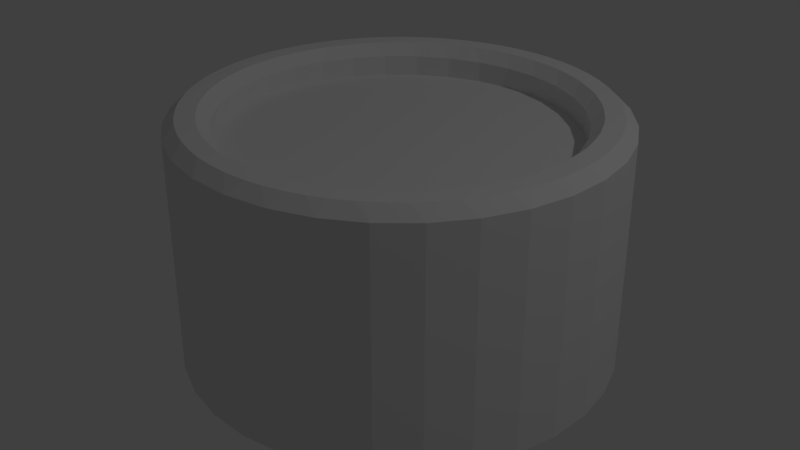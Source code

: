 # Source: SimpleStructure.blend  (saved by Blender 2.79.0; exported with 4.5.12 LTS)
import bpy
from mathutils import Matrix  # noqa: F401  (used for matrix-valued properties, if any)

bpy.ops.wm.read_factory_settings(use_empty=True)
scene = bpy.context.scene
scene.name = 'Scene'

# ---- collections
col_collection_1 = bpy.data.collections.new('Collection 1'); scene.collection.children.link(col_collection_1)

# ---- world
world_world = bpy.data.worlds.new('World'); scene.world = world_world
world_world.color = (0.05088, 0.05088, 0.05088)
world_world.use_sun_shadow = False
world_world.sun_shadow_jitter_overblur = 0.0
world_world.cycles.sampling_method = 'MANUAL'

# ---- lights
light_lamp = bpy.data.lights.new('Lamp', 'POINT')
light_lamp.transmission_factor = 0.0
light_lamp.cutoff_distance = 30.0
light_lamp.energy = 100.0
light_lamp.shadow_buffer_clip_start = 1.001
light_lamp.shadow_soft_size = 0.1
light_lamp.shadow_maximum_resolution = 0.006
light_lamp.use_absolute_resolution = True

# ---- meshes
me_cylinder_001 = bpy.data.meshes.new('Cylinder.001')
me_cylinder_001.from_pydata([(0.0, 1.0, 0.0), (-7.785e-08, 0.7981, 0.9941), (0.1951, 0.9808, 0.0), (0.1557, 0.7828, 0.9941), (0.3827, 0.9239, 0.0), (0.3054, 0.7373, 0.9941), (0.5556, 0.8315, 0.0), (0.4434, 0.6636, 0.9941), (0.7071, 0.7071, 0.0), (0.5643, 0.5643, 0.9941), (0.8315, 0.5556, 0.0), (0.6636, 0.4434, 0.9941), (0.9239, 0.3827, 0.0), (0.7373, 0.3054, 0.9941), (0.9808, 0.1951, 0.0), (0.7828, 0.1557, 0.9941), (1.0, -2.43e-07, 0.0), (0.7981, -2.742e-07, 0.9941), (0.9808, -0.1951, 0.0), (0.7828, -0.1557, 0.9941), (0.9239, -0.3827, 0.0), (0.7373, -0.3054, 0.9941), (0.8315, -0.5556, 0.0), (0.6636, -0.4434, 0.9941), (0.7071, -0.7071, 0.0), (0.5643, -0.5643, 0.9941), (0.5556, -0.8315, 0.0), (0.4434, -0.6636, 0.9941), (0.3827, -0.9239, 0.0), (0.3054, -0.7374, 0.9941), (0.1951, -0.9808, 0.0), (0.1557, -0.7828, 0.9941), (-3.258e-07, -1.0, 0.0), (-2.646e-07, -0.7981, 0.9941), (-0.1951, -0.9808, 0.0), (-0.1557, -0.7828, 0.9941), (-0.3827, -0.9239, 0.0), (-0.3054, -0.7373, 0.9941), (-0.5556, -0.8315, 0.0), (-0.4434, -0.6636, 0.9941), (-0.7071, -0.7071, 0.0), (-0.5643, -0.5643, 0.9941), (-0.8315, -0.5556, 0.0), (-0.6636, -0.4434, 0.9941), (-0.9239, -0.3827, 0.0), (-0.7374, -0.3054, 0.9941), (-0.9808, -0.1951, 0.0), (-0.7828, -0.1557, 0.9941), (-1.0, 6.471e-07, 0.0), (-0.7981, 4.631e-07, 0.9941), (-0.9808, 0.1951, 0.0), (-0.7828, 0.1557, 0.9941), (-0.9239, 0.3827, 0.0), (-0.7373, 0.3054, 0.9941), (-0.8315, 0.5556, 0.0), (-0.6636, 0.4434, 0.9941), (-0.7071, 0.7071, 0.0), (-0.5643, 0.5643, 0.9941), (-0.5556, 0.8315, 0.0), (-0.4434, 0.6636, 0.9941), (-0.3827, 0.9239, 0.0), (-0.3054, 0.7373, 0.9941), (-0.1951, 0.9808, 0.0), (-0.1557, 0.7828, 0.9941), (0.1312, 0.9334, 1.14), (0.236, 0.9125, 1.14), (0.1951, 0.9808, 1.087), (0.05346, 0.941, 1.14), (0.0, 1.0, 1.087), (-0.05346, 0.941, 1.14), (0.3107, 0.8898, 1.14), (0.4095, 0.8489, 1.14), (0.3827, 0.9239, 1.087), (0.4784, 0.8121, 1.14), (0.5673, 0.7527, 1.14), (0.5556, 0.8315, 1.087), (0.6276, 0.7032, 1.14), (0.7032, 0.6276, 1.14), (0.7071, 0.7071, 1.087), (0.7527, 0.5673, 1.14), (0.8121, 0.4784, 1.14), (0.8315, 0.5556, 1.087), (0.8489, 0.4095, 1.14), (0.8898, 0.3107, 1.14), (0.9239, 0.3827, 1.087), (0.9125, 0.236, 1.14), (0.9334, 0.1312, 1.14), (0.9808, 0.1951, 1.087), (0.941, 0.05346, 1.14), (0.941, -0.05346, 1.14), (1.0, -2.43e-07, 1.087), (0.9334, -0.1312, 1.14), (0.9125, -0.236, 1.14), (0.9808, -0.1951, 1.087), (0.8898, -0.3107, 1.14), (0.8489, -0.4095, 1.14), (0.9239, -0.3827, 1.087), (0.8121, -0.4784, 1.14), (0.7527, -0.5673, 1.14), (0.8315, -0.5556, 1.087), (0.7032, -0.6276, 1.14), (0.6276, -0.7032, 1.14), (0.7071, -0.7071, 1.087), (0.5673, -0.7527, 1.14), (0.4784, -0.8121, 1.14), (0.5556, -0.8315, 1.087), (0.4095, -0.8489, 1.14), (0.3107, -0.8898, 1.14), (0.3827, -0.9239, 1.087), (0.236, -0.9125, 1.14), (0.1312, -0.9334, 1.14), (0.1951, -0.9808, 1.087), (0.05346, -0.941, 1.14), (-0.05346, -0.941, 1.14), (-3.258e-07, -1.0, 1.087), (-0.1312, -0.9334, 1.14), (-0.236, -0.9125, 1.14), (-0.1951, -0.9808, 1.087), (-0.3107, -0.8898, 1.14), (-0.4095, -0.8489, 1.14), (-0.3827, -0.9239, 1.087), (-0.4784, -0.8121, 1.14), (-0.5673, -0.7527, 1.14), (-0.5556, -0.8315, 1.087), (-0.6276, -0.7032, 1.14), (-0.7032, -0.6276, 1.14), (-0.7071, -0.7071, 1.087), (-0.7527, -0.5673, 1.14), (-0.8121, -0.4784, 1.14), (-0.8315, -0.5556, 1.087), (-0.8489, -0.4095, 1.14), (-0.8898, -0.3107, 1.14), (-0.9239, -0.3827, 1.087), (-0.9125, -0.236, 1.14), (-0.9334, -0.1312, 1.14), (-0.9808, -0.1951, 1.087), (-0.941, -0.05346, 1.14), (-0.941, 0.05346, 1.14), (-1.0, 6.471e-07, 1.087), (-0.9334, 0.1312, 1.14), (-0.9125, 0.236, 1.14), (-0.9808, 0.1951, 1.087), (-0.8898, 0.3107, 1.14), (-0.8489, 0.4095, 1.14), (-0.9239, 0.3827, 1.087), (-0.8121, 0.4784, 1.14), (-0.7527, 0.5673, 1.14), (-0.8315, 0.5556, 1.087), (-0.7032, 0.6276, 1.14), (-0.6276, 0.7032, 1.14), (-0.7071, 0.7071, 1.087), (-0.5672, 0.7527, 1.14), (-0.4783, 0.8121, 1.14), (-0.5556, 0.8315, 1.087), (-0.4095, 0.8489, 1.14), (-0.3107, 0.8898, 1.14), (-0.3827, 0.9239, 1.087), (-0.236, 0.9125, 1.14), (-0.1311, 0.9334, 1.14), (-0.1951, 0.9808, 1.087), (0.1565, 0.787, 1.087), (0.2189, 0.8265, 1.14), (0.114, 0.8474, 1.14), (0.05346, 0.8533, 1.14), (-0.05346, 0.8533, 1.14), (-7.572e-08, 0.8024, 1.087), (0.3071, 0.7413, 1.087), (0.376, 0.7679, 1.14), (0.2772, 0.8088, 1.14), (0.4458, 0.6672, 1.087), (0.5185, 0.6798, 1.14), (0.4296, 0.7392, 1.14), (0.5674, 0.5674, 1.087), (0.6412, 0.5656, 1.14), (0.5656, 0.6412, 1.14), (0.6672, 0.4458, 1.087), (0.7392, 0.4296, 1.14), (0.6798, 0.5185, 1.14), (0.7413, 0.3071, 1.087), (0.8088, 0.2772, 1.14), (0.7679, 0.376, 1.14), (0.787, 0.1565, 1.087), (0.8474, 0.114, 1.14), (0.8265, 0.2189, 1.14), (0.8024, -2.734e-07, 1.087), (0.8533, -0.05346, 1.14), (0.8533, 0.05346, 1.14), (0.787, -0.1565, 1.087), (0.8265, -0.2189, 1.14), (0.8474, -0.114, 1.14), (0.7413, -0.3071, 1.087), (0.7679, -0.376, 1.14), (0.8088, -0.2772, 1.14), (0.6672, -0.4458, 1.087), (0.6798, -0.5185, 1.14), (0.7392, -0.4296, 1.14), (0.5674, -0.5674, 1.087), (0.5656, -0.6412, 1.14), (0.6412, -0.5656, 1.14), (0.4458, -0.6672, 1.087), (0.4296, -0.7392, 1.14), (0.5185, -0.6798, 1.14), (0.3071, -0.7413, 1.087), (0.2772, -0.8088, 1.14), (0.376, -0.7679, 1.14), (0.1565, -0.787, 1.087), (0.114, -0.8474, 1.14), (0.2189, -0.8265, 1.14), (-2.654e-07, -0.8024, 1.087), (-0.05346, -0.8533, 1.14), (0.05346, -0.8533, 1.14), (-0.1565, -0.787, 1.087), (-0.2189, -0.8265, 1.14), (-0.114, -0.8474, 1.14), (-0.3071, -0.7413, 1.087), (-0.376, -0.7679, 1.14), (-0.2772, -0.8088, 1.14), (-0.4458, -0.6672, 1.087), (-0.5185, -0.6798, 1.14), (-0.4296, -0.7392, 1.14), (-0.5674, -0.5674, 1.087), (-0.6412, -0.5656, 1.14), (-0.5656, -0.6412, 1.14), (-0.6672, -0.4458, 1.087), (-0.7392, -0.4296, 1.14), (-0.6798, -0.5185, 1.14), (-0.7413, -0.3071, 1.087), (-0.8088, -0.2772, 1.14), (-0.7679, -0.376, 1.14), (-0.787, -0.1565, 1.087), (-0.8474, -0.114, 1.14), (-0.8265, -0.2189, 1.14), (-0.8024, 4.672e-07, 1.087), (-0.8533, 0.05346, 1.14), (-0.8533, -0.05346, 1.14), (-0.787, 0.1565, 1.087), (-0.8265, 0.2189, 1.14), (-0.8474, 0.114, 1.14), (-0.7413, 0.3071, 1.087), (-0.7679, 0.376, 1.14), (-0.8088, 0.2772, 1.14), (-0.6672, 0.4458, 1.087), (-0.6798, 0.5185, 1.14), (-0.7392, 0.4296, 1.14), (-0.5674, 0.5674, 1.087), (-0.5656, 0.6412, 1.14), (-0.6412, 0.5656, 1.14), (-0.4458, 0.6672, 1.087), (-0.4296, 0.7392, 1.14), (-0.5185, 0.6798, 1.14), (-0.3071, 0.7413, 1.087), (-0.2772, 0.8088, 1.14), (-0.376, 0.7679, 1.14), (-0.1565, 0.787, 1.087), (-0.114, 0.8474, 1.14), (-0.2189, 0.8265, 1.14)], [], [(2, 66, 72, 4), (161, 168, 70, 65), (167, 171, 73, 71), (170, 174, 76, 74), (173, 177, 79, 77), (176, 180, 82, 80), (179, 183, 85, 83), (182, 186, 88, 86), (185, 189, 91, 89), (188, 192, 94, 92), (191, 195, 97, 95), (194, 198, 100, 98), (197, 201, 103, 101), (200, 204, 106, 104), (203, 207, 109, 107), (206, 210, 112, 110), (209, 213, 115, 113), (212, 216, 118, 116), (215, 219, 121, 119), (218, 222, 124, 122), (221, 225, 127, 125), (224, 228, 130, 128), (227, 231, 133, 131), (230, 234, 136, 134), (233, 237, 139, 137), (236, 240, 142, 140), (239, 243, 145, 143), (242, 246, 148, 146), (245, 249, 151, 149), (248, 252, 154, 152), (3, 1, 63, 61, 59, 57, 55, 53, 51, 49, 47, 45, 43, 41, 39, 37, 35, 33, 31, 29, 27, 25, 23, 21, 19, 17, 15, 13, 11, 9, 7, 5), (251, 255, 157, 155), (254, 164, 69, 158), (0, 2, 4, 6, 8, 10, 12, 14, 16, 18, 20, 22, 24, 26, 28, 30, 32, 34, 36, 38, 40, 42, 44, 46, 48, 50, 52, 54, 56, 58, 60, 62), (0, 68, 66, 2), (62, 159, 68, 0), (6, 75, 78, 8), (8, 78, 81, 10), (10, 81, 84, 12), (12, 84, 87, 14), (14, 87, 90, 16), (16, 90, 93, 18), (18, 93, 96, 20), (20, 96, 99, 22), (22, 99, 102, 24), (24, 102, 105, 26), (26, 105, 108, 28), (28, 108, 111, 30), (30, 111, 114, 32), (32, 114, 117, 34), (34, 117, 120, 36), (36, 120, 123, 38), (38, 123, 126, 40), (40, 126, 129, 42), (42, 129, 132, 44), (44, 132, 135, 46), (46, 135, 138, 48), (48, 138, 141, 50), (50, 141, 144, 52), (52, 144, 147, 54), (54, 147, 150, 56), (56, 150, 153, 58), (58, 153, 156, 60), (60, 156, 159, 62), (1, 3, 160, 165), (4, 72, 75, 6), (3, 5, 166, 160), (63, 1, 165, 253), (7, 9, 172, 169), (9, 11, 175, 172), (11, 13, 178, 175), (13, 15, 181, 178), (15, 17, 184, 181), (17, 19, 187, 184), (19, 21, 190, 187), (21, 23, 193, 190), (23, 25, 196, 193), (25, 27, 199, 196), (27, 29, 202, 199), (29, 31, 205, 202), (31, 33, 208, 205), (33, 35, 211, 208), (35, 37, 214, 211), (37, 39, 217, 214), (39, 41, 220, 217), (41, 43, 223, 220), (43, 45, 226, 223), (45, 47, 229, 226), (47, 49, 232, 229), (49, 51, 235, 232), (51, 53, 238, 235), (53, 55, 241, 238), (55, 57, 244, 241), (57, 59, 247, 244), (59, 61, 250, 247), (61, 63, 253, 250), (5, 7, 169, 166), (64, 65, 66), (67, 68, 69), (70, 71, 72), (73, 74, 75), (76, 77, 78), (79, 80, 81), (82, 83, 84), (85, 86, 87), (88, 89, 90), (91, 92, 93), (94, 95, 96), (97, 98, 99), (100, 101, 102), (103, 104, 105), (106, 107, 108), (109, 110, 111), (112, 113, 114), (115, 116, 117), (118, 119, 120), (121, 122, 123), (124, 125, 126), (127, 128, 129), (130, 131, 132), (133, 134, 135), (136, 137, 138), (139, 140, 141), (142, 143, 144), (145, 146, 147), (148, 149, 150), (151, 152, 153), (154, 155, 156), (157, 158, 159), (160, 161, 162), (163, 164, 165), (166, 167, 168), (169, 170, 171), (172, 173, 174), (175, 176, 177), (178, 179, 180), (181, 182, 183), (184, 185, 186), (187, 188, 189), (190, 191, 192), (193, 194, 195), (196, 197, 198), (199, 200, 201), (202, 203, 204), (205, 206, 207), (208, 209, 210), (211, 212, 213), (214, 215, 216), (217, 218, 219), (220, 221, 222), (223, 224, 225), (226, 227, 228), (229, 230, 231), (232, 233, 234), (235, 236, 237), (238, 239, 240), (241, 242, 243), (244, 245, 246), (247, 248, 249), (250, 251, 252), (253, 254, 255), (66, 68, 67, 64), (72, 66, 65, 70), (75, 72, 71, 73), (78, 75, 74, 76), (81, 78, 77, 79), (84, 81, 80, 82), (87, 84, 83, 85), (90, 87, 86, 88), (93, 90, 89, 91), (96, 93, 92, 94), (99, 96, 95, 97), (102, 99, 98, 100), (105, 102, 101, 103), (108, 105, 104, 106), (111, 108, 107, 109), (114, 111, 110, 112), (117, 114, 113, 115), (120, 117, 116, 118), (123, 120, 119, 121), (126, 123, 122, 124), (129, 126, 125, 127), (132, 129, 128, 130), (135, 132, 131, 133), (138, 135, 134, 136), (141, 138, 137, 139), (144, 141, 140, 142), (147, 144, 143, 145), (150, 147, 146, 148), (153, 150, 149, 151), (156, 153, 152, 154), (159, 156, 155, 157), (68, 159, 158, 69), (162, 163, 165, 160), (168, 161, 160, 166), (171, 167, 166, 169), (174, 170, 169, 172), (177, 173, 172, 175), (180, 176, 175, 178), (183, 179, 178, 181), (186, 182, 181, 184), (189, 185, 184, 187), (192, 188, 187, 190), (195, 191, 190, 193), (198, 194, 193, 196), (201, 197, 196, 199), (204, 200, 199, 202), (207, 203, 202, 205), (210, 206, 205, 208), (213, 209, 208, 211), (216, 212, 211, 214), (219, 215, 214, 217), (222, 218, 217, 220), (225, 221, 220, 223), (228, 224, 223, 226), (231, 227, 226, 229), (234, 230, 229, 232), (237, 233, 232, 235), (240, 236, 235, 238), (243, 239, 238, 241), (246, 242, 241, 244), (249, 245, 244, 247), (252, 248, 247, 250), (255, 251, 250, 253), (164, 254, 253, 165), (69, 164, 163, 67), (161, 65, 64, 162), (167, 71, 70, 168), (170, 74, 73, 171), (173, 77, 76, 174), (176, 80, 79, 177), (179, 83, 82, 180), (182, 86, 85, 183), (185, 89, 88, 186), (188, 92, 91, 189), (191, 95, 94, 192), (194, 98, 97, 195), (197, 101, 100, 198), (200, 104, 103, 201), (203, 107, 106, 204), (206, 110, 109, 207), (209, 113, 112, 210), (212, 116, 115, 213), (215, 119, 118, 216), (218, 122, 121, 219), (221, 125, 124, 222), (224, 128, 127, 225), (227, 131, 130, 228), (230, 134, 133, 231), (233, 137, 136, 234), (236, 140, 139, 237), (239, 143, 142, 240), (242, 146, 145, 243), (245, 149, 148, 246), (248, 152, 151, 249), (251, 155, 154, 252), (254, 158, 157, 255), (163, 162, 64, 67)])
_uv = me_cylinder_001.uv_layers.new(name='UVMap')
_uv.uv.foreach_set('vector', [0.5778, 0.4292, 0.7627, 0.2789, 0.8001, 0.3345, 0.5895, 0.4457, 0.8298, 0.258, 0.8458, 0.2824, 0.8143, 0.3038, 0.7972, 0.2789, 0.87, 0.3271, 0.8809, 0.3541, 0.8459, 0.369, 0.8339, 0.3412, 0.8958, 0.4027, 0.9013, 0.4314, 0.864, 0.439, 0.8577, 0.4095, 0.9064, 0.4819, 0.9061, 0.5111, 0.8681, 0.5113, 0.8677, 0.4811, 0.9012, 0.5616, 0.8951, 0.5902, 0.8578, 0.5829, 0.8634, 0.5532, 0.8804, 0.6388, 0.8689, 0.6655, 0.8338, 0.6511, 0.845, 0.6231, 0.8449, 0.7103, 0.8284, 0.7343, 0.7968, 0.7132, 0.8133, 0.688, 0.7962, 0.7735, 0.7753, 0.7938, 0.7484, 0.7669, 0.7695, 0.7454, 0.736, 0.8259, 0.7116, 0.8418, 0.6904, 0.8102, 0.7153, 0.7932, 0.6668, 0.8656, 0.6397, 0.8764, 0.6251, 0.8414, 0.6528, 0.8296, 0.5912, 0.8912, 0.5625, 0.8965, 0.555, 0.8593, 0.5845, 0.8531, 0.512, 0.9015, 0.4829, 0.9012, 0.4827, 0.8632, 0.5129, 0.8629, 0.4324, 0.8963, 0.4039, 0.8904, 0.4111, 0.8531, 0.4408, 0.8586, 0.3553, 0.8758, 0.3285, 0.8644, 0.3428, 0.8292, 0.3708, 0.8404, 0.2837, 0.8406, 0.2596, 0.8242, 0.2805, 0.7925, 0.3058, 0.8089, 0.2203, 0.7922, 0.1999, 0.7714, 0.2265, 0.7444, 0.2481, 0.7654, 0.1675, 0.7324, 0.1516, 0.708, 0.183, 0.6867, 0.2001, 0.7115, 0.1275, 0.6634, 0.1167, 0.6364, 0.1516, 0.6217, 0.1635, 0.6493, 0.1018, 0.588, 0.09643, 0.5594, 0.1336, 0.5518, 0.1398, 0.5812, 0.09134, 0.509, 0.09165, 0.4799, 0.1296, 0.4797, 0.1299, 0.5098, 0.09652, 0.4295, 0.1025, 0.4011, 0.1397, 0.4083, 0.1342, 0.4379, 0.1171, 0.3526, 0.1285, 0.3258, 0.1636, 0.3402, 0.1525, 0.3681, 0.1524, 0.2811, 0.1688, 0.2571, 0.2004, 0.2781, 0.184, 0.3033, 0.2009, 0.2179, 0.2217, 0.1976, 0.2486, 0.2243, 0.2276, 0.2458, 0.2608, 0.1654, 0.2852, 0.1495, 0.3064, 0.1809, 0.2816, 0.198, 0.3298, 0.1255, 0.3568, 0.1146, 0.3716, 0.1496, 0.3439, 0.1615, 0.4054, 0.09972, 0.434, 0.09432, 0.4416, 0.1315, 0.4121, 0.1378, 0.4845, 0.08916, 0.5136, 0.08942, 0.5139, 0.1274, 0.4837, 0.1279, 0.5642, 0.09418, 0.5928, 0.1001, 0.5856, 0.1375, 0.5559, 0.132, 0.3541, 0.9721, 0.2644, 0.935, 0.1838, 0.8811, 0.1152, 0.8125, 0.06131, 0.7319, 0.02419, 0.6422, 0.005268, 0.5471, 0.005268, 0.4501, 0.02419, 0.355, 0.06131, 0.2653, 0.1152, 0.1847, 0.1838, 0.1161, 0.2644, 0.06222, 0.3541, 0.0251, 0.4492, 0.006174, 0.5462, 0.006174, 0.6413, 0.0251, 0.7309, 0.06222, 0.8116, 0.1161, 0.8802, 0.1847, 0.9341, 0.2654, 0.9712, 0.355, 0.9901, 0.4501, 0.9901, 0.5471, 0.9712, 0.6422, 0.9341, 0.7319, 0.8802, 0.8125, 0.8116, 0.8811, 0.7309, 0.935, 0.6413, 0.9721, 0.5462, 0.991, 0.4492, 0.991, 0.6414, 0.1146, 0.6683, 0.126, 0.654, 0.1613, 0.626, 0.1501, 0.7133, 0.1497, 0.7374, 0.1661, 0.7165, 0.1979, 0.6911, 0.1815, 0.5629, 0.4152, 0.5778, 0.4292, 0.5895, 0.4457, 0.5979, 0.464, 0.6025, 0.4835, 0.6031, 0.5035, 0.5997, 0.5231, 0.5925, 0.5416, 0.5816, 0.5584, 0.5675, 0.5728, 0.5506, 0.5844, 0.5317, 0.5925, 0.5116, 0.5968, 0.4909, 0.5973, 0.4706, 0.5937, 0.4513, 0.5864, 0.4339, 0.5756, 0.419, 0.5618, 0.4071, 0.5455, 0.3988, 0.5272, 0.3942, 0.5077, 0.3936, 0.4878, 0.397, 0.468, 0.4044, 0.4493, 0.4153, 0.4324, 0.4295, 0.4179, 0.4463, 0.4062, 0.4652, 0.3981, 0.4853, 0.3937, 0.5059, 0.3933, 0.5262, 0.3969, 0.5455, 0.4043, 0.5629, 0.4152, 0.7151, 0.2317, 0.7627, 0.2789, 0.5778, 0.4292, 0.5455, 0.4043, 0.6592, 0.1947, 0.7151, 0.2317, 0.5629, 0.4152, 0.5979, 0.464, 0.8259, 0.3962, 0.8391, 0.4619, 0.6025, 0.4835, 0.6025, 0.4835, 0.8391, 0.4619, 0.8391, 0.5288, 0.6031, 0.5035, 0.6031, 0.5035, 0.8391, 0.5288, 0.8261, 0.5943, 0.5997, 0.5231, 0.5997, 0.5231, 0.8261, 0.5943, 0.8003, 0.6561, 0.5925, 0.5416, 0.5925, 0.5416, 0.8003, 0.6561, 0.763, 0.7116, 0.5816, 0.5584, 0.5816, 0.5584, 0.763, 0.7116, 0.7155, 0.7587, 0.5675, 0.5728, 0.5675, 0.5728, 0.7155, 0.7587, 0.6598, 0.7958, 0.5506, 0.5844, 0.5506, 0.5844, 0.6598, 0.7958, 0.5979, 0.8213, 0.5317, 0.5925, 0.5317, 0.5925, 0.5979, 0.8213, 0.5322, 0.8343, 0.5116, 0.5968, 0.5116, 0.5968, 0.5322, 0.8343, 0.4652, 0.8343, 0.4909, 0.5973, 0.4909, 0.5973, 0.4652, 0.8343, 0.3996, 0.8213, 0.4706, 0.5937, 0.4706, 0.5937, 0.3996, 0.8213, 0.3377, 0.7958, 0.4513, 0.5864, 0.4513, 0.5864, 0.3377, 0.7958, 0.2819, 0.7588, 0.4339, 0.5756, 0.4339, 0.5756, 0.2819, 0.7588, 0.2345, 0.7116, 0.419, 0.5618, 0.419, 0.5618, 0.2345, 0.7116, 0.1973, 0.6561, 0.4071, 0.5455, 0.4071, 0.5455, 0.1973, 0.6561, 0.1716, 0.5945, 0.3988, 0.5272, 0.3988, 0.5272, 0.1716, 0.5945, 0.1585, 0.529, 0.3942, 0.5077, 0.3942, 0.5077, 0.1585, 0.529, 0.1584, 0.4623, 0.3936, 0.4878, 0.3936, 0.4878, 0.1584, 0.4623, 0.1714, 0.3968, 0.397, 0.468, 0.397, 0.468, 0.1714, 0.3968, 0.197, 0.3351, 0.4044, 0.4493, 0.4044, 0.4493, 0.197, 0.3351, 0.2341, 0.2796, 0.4153, 0.4324, 0.4153, 0.4324, 0.2341, 0.2796, 0.2814, 0.2324, 0.4295, 0.4179, 0.4295, 0.4179, 0.2814, 0.2324, 0.337, 0.1953, 0.4463, 0.4062, 0.4463, 0.4062, 0.337, 0.1953, 0.3988, 0.1696, 0.4652, 0.3981, 0.4652, 0.3981, 0.3988, 0.1696, 0.4645, 0.1565, 0.4853, 0.3937, 0.4853, 0.3937, 0.4645, 0.1565, 0.5315, 0.1564, 0.5059, 0.3933, 0.5059, 0.3933, 0.5315, 0.1564, 0.5972, 0.1693, 0.5262, 0.3969, 0.5262, 0.3969, 0.5972, 0.1693, 0.6592, 0.1947, 0.5455, 0.4043, 0.817, 0.1068, 0.887, 0.1763, 0.8443, 0.2113, 0.782, 0.1495, 0.5895, 0.4457, 0.8001, 0.3345, 0.8259, 0.3962, 0.5979, 0.464, 0.887, 0.1763, 0.9421, 0.2582, 0.8934, 0.2842, 0.8443, 0.2113, 0.7348, 0.05239, 0.817, 0.1068, 0.782, 0.1495, 0.7088, 0.101, 0.9801, 0.3493, 0.9994, 0.446, 0.9445, 0.4513, 0.9272, 0.3652, 0.9994, 0.446, 0.9994, 0.5447, 0.9445, 0.5391, 0.9445, 0.4513, 0.9994, 0.5447, 0.98, 0.6415, 0.9273, 0.6252, 0.9445, 0.5391, 0.98, 0.6415, 0.9421, 0.7325, 0.8936, 0.7062, 0.9273, 0.6252, 0.9421, 0.7325, 0.887, 0.8142, 0.8447, 0.7789, 0.8936, 0.7062, 0.887, 0.8142, 0.8171, 0.8835, 0.7825, 0.8407, 0.8447, 0.7789, 0.8171, 0.8835, 0.7351, 0.9379, 0.7095, 0.8892, 0.7825, 0.8407, 0.7351, 0.9379, 0.6442, 0.9753, 0.6285, 0.9226, 0.7095, 0.8892, 0.6442, 0.9753, 0.5477, 0.9944, 0.5425, 0.9396, 0.6285, 0.9226, 0.5477, 0.9944, 0.4494, 0.9944, 0.4549, 0.9396, 0.5425, 0.9396, 0.4494, 0.9944, 0.3529, 0.9752, 0.369, 0.9226, 0.4549, 0.9396, 0.3529, 0.9752, 0.262, 0.9377, 0.288, 0.8892, 0.369, 0.9226, 0.262, 0.9377, 0.1801, 0.8832, 0.215, 0.8407, 0.288, 0.8892, 0.1801, 0.8832, 0.1104, 0.8138, 0.153, 0.7789, 0.215, 0.8407, 0.1104, 0.8138, 0.05556, 0.732, 0.1041, 0.7062, 0.153, 0.7789, 0.05556, 0.732, 0.01782, 0.6412, 0.07051, 0.6253, 0.1041, 0.7062, 0.01782, 0.6412, -0.001411, 0.5447, 0.05335, 0.5395, 0.07051, 0.6253, -0.001411, 0.5447, -0.001409, 0.4464, 0.0533, 0.452, 0.05335, 0.5395, -0.001409, 0.4464, 0.01779, 0.35, 0.07035, 0.3662, 0.0533, 0.452, 0.01779, 0.35, 0.05543, 0.2593, 0.1038, 0.2854, 0.07035, 0.3662, 0.05543, 0.2593, 0.11, 0.1776, 0.1524, 0.2126, 0.1038, 0.2854, 0.11, 0.1776, 0.1795, 0.1081, 0.2143, 0.1507, 0.1524, 0.2126, 0.1795, 0.1081, 0.2613, 0.05342, 0.2871, 0.102, 0.2143, 0.1507, 0.2613, 0.05342, 0.3521, 0.01569, 0.368, 0.0684, 0.2871, 0.102, 0.3521, 0.01569, 0.4486, -0.003674, 0.4539, 0.05114, 0.368, 0.0684, 0.4486, -0.003674, 0.547, -0.003914, 0.5416, 0.05092, 0.4539, 0.05114, 0.547, -0.003914, 0.6436, 0.015, 0.6276, 0.06775, 0.5416, 0.05092, 0.6436, 0.015, 0.7348, 0.05239, 0.7088, 0.101, 0.6276, 0.06775, 0.9421, 0.2582, 0.9801, 0.3493, 0.9272, 0.3652, 0.8934, 0.2842, 0.7706, 0.246, 0.7972, 0.2789, 0.7627, 0.2789, 0.749, 0.225, 0.7151, 0.2317, 0.7165, 0.1979, 0.8143, 0.3038, 0.8339, 0.3412, 0.8001, 0.3345, 0.8459, 0.369, 0.8577, 0.4095, 0.8259, 0.3962, 0.864, 0.439, 0.8677, 0.4811, 0.8391, 0.4619, 0.8681, 0.5113, 0.8634, 0.5532, 0.8391, 0.5288, 0.8578, 0.5829, 0.845, 0.6231, 0.8261, 0.5943, 0.8338, 0.6511, 0.8133, 0.688, 0.8003, 0.6561, 0.7968, 0.7132, 0.7695, 0.7454, 0.763, 0.7116, 0.7484, 0.7669, 0.7153, 0.7932, 0.7155, 0.7587, 0.6904, 0.8102, 0.6528, 0.8296, 0.6598, 0.7958, 0.6251, 0.8414, 0.5845, 0.8531, 0.5979, 0.8213, 0.555, 0.8593, 0.5129, 0.8629, 0.5322, 0.8343, 0.4827, 0.8632, 0.4408, 0.8586, 0.4652, 0.8343, 0.4111, 0.8531, 0.3708, 0.8404, 0.3996, 0.8213, 0.3428, 0.8292, 0.3058, 0.8089, 0.3377, 0.7958, 0.2805, 0.7925, 0.2481, 0.7654, 0.2819, 0.7588, 0.2265, 0.7444, 0.2001, 0.7115, 0.2345, 0.7116, 0.183, 0.6867, 0.1635, 0.6493, 0.1973, 0.6561, 0.1516, 0.6217, 0.1398, 0.5812, 0.1716, 0.5945, 0.1336, 0.5518, 0.1299, 0.5098, 0.1585, 0.529, 0.1296, 0.4797, 0.1342, 0.4379, 0.1584, 0.4623, 0.1397, 0.4083, 0.1525, 0.3681, 0.1714, 0.3968, 0.1636, 0.3402, 0.184, 0.3033, 0.197, 0.3351, 0.2004, 0.2781, 0.2276, 0.2458, 0.2341, 0.2796, 0.2486, 0.2243, 0.2816, 0.198, 0.2814, 0.2324, 0.3064, 0.1809, 0.3439, 0.1615, 0.337, 0.1953, 0.3716, 0.1496, 0.4121, 0.1378, 0.3988, 0.1696, 0.4416, 0.1315, 0.4837, 0.1279, 0.4645, 0.1565, 0.5139, 0.1274, 0.5559, 0.132, 0.5315, 0.1564, 0.5856, 0.1375, 0.626, 0.1501, 0.5972, 0.1693, 0.654, 0.1613, 0.6911, 0.1815, 0.6592, 0.1947, 0.8443, 0.2113, 0.8298, 0.258, 0.7973, 0.2189, 0.7769, 0.1981, 0.7374, 0.1661, 0.782, 0.1495, 0.8934, 0.2842, 0.87, 0.3271, 0.8458, 0.2824, 0.9272, 0.3652, 0.8958, 0.4027, 0.8809, 0.3541, 0.9445, 0.4513, 0.9064, 0.4819, 0.9013, 0.4314, 0.9445, 0.5391, 0.9012, 0.5616, 0.9061, 0.5111, 0.9273, 0.6252, 0.8804, 0.6388, 0.8951, 0.5902, 0.8936, 0.7062, 0.8449, 0.7103, 0.8689, 0.6655, 0.8447, 0.7789, 0.7962, 0.7735, 0.8284, 0.7343, 0.7825, 0.8407, 0.736, 0.8259, 0.7753, 0.7938, 0.7095, 0.8892, 0.6668, 0.8656, 0.7116, 0.8418, 0.6285, 0.9226, 0.5912, 0.8912, 0.6397, 0.8764, 0.5425, 0.9396, 0.512, 0.9015, 0.5625, 0.8965, 0.4549, 0.9396, 0.4324, 0.8963, 0.4829, 0.9012, 0.369, 0.9226, 0.3553, 0.8758, 0.4039, 0.8904, 0.288, 0.8892, 0.2837, 0.8406, 0.3285, 0.8644, 0.215, 0.8407, 0.2203, 0.7922, 0.2596, 0.8242, 0.153, 0.7789, 0.1675, 0.7324, 0.1999, 0.7714, 0.1041, 0.7062, 0.1275, 0.6634, 0.1516, 0.708, 0.07051, 0.6253, 0.1018, 0.588, 0.1167, 0.6364, 0.05335, 0.5395, 0.09134, 0.509, 0.09643, 0.5594, 0.0533, 0.452, 0.09652, 0.4295, 0.09165, 0.4799, 0.07035, 0.3662, 0.1171, 0.3526, 0.1025, 0.4011, 0.1038, 0.2854, 0.1524, 0.2811, 0.1285, 0.3258, 0.1524, 0.2126, 0.2009, 0.2179, 0.1688, 0.2571, 0.2143, 0.1507, 0.2608, 0.1654, 0.2217, 0.1976, 0.2871, 0.102, 0.3298, 0.1255, 0.2852, 0.1495, 0.368, 0.0684, 0.4054, 0.09972, 0.3568, 0.1146, 0.4539, 0.05114, 0.4845, 0.08916, 0.434, 0.09432, 0.5416, 0.05092, 0.5642, 0.09418, 0.5136, 0.08942, 0.6276, 0.06775, 0.6414, 0.1146, 0.5928, 0.1001, 0.7088, 0.101, 0.7133, 0.1497, 0.6683, 0.126, 0.7627, 0.2789, 0.7151, 0.2317, 0.749, 0.225, 0.7706, 0.246, 0.8001, 0.3345, 0.7627, 0.2789, 0.7972, 0.2789, 0.8143, 0.3038, 0.8259, 0.3962, 0.8001, 0.3345, 0.8339, 0.3412, 0.8459, 0.369, 0.8391, 0.4619, 0.8259, 0.3962, 0.8577, 0.4095, 0.864, 0.439, 0.8391, 0.5288, 0.8391, 0.4619, 0.8677, 0.4811, 0.8681, 0.5113, 0.8261, 0.5943, 0.8391, 0.5288, 0.8634, 0.5532, 0.8578, 0.5829, 0.8003, 0.6561, 0.8261, 0.5943, 0.845, 0.6231, 0.8338, 0.6511, 0.763, 0.7116, 0.8003, 0.6561, 0.8133, 0.688, 0.7968, 0.7132, 0.7155, 0.7587, 0.763, 0.7116, 0.7695, 0.7454, 0.7484, 0.7669, 0.6598, 0.7958, 0.7155, 0.7587, 0.7153, 0.7932, 0.6904, 0.8102, 0.5979, 0.8213, 0.6598, 0.7958, 0.6528, 0.8296, 0.6251, 0.8414, 0.5322, 0.8343, 0.5979, 0.8213, 0.5845, 0.8531, 0.555, 0.8593, 0.4652, 0.8343, 0.5322, 0.8343, 0.5129, 0.8629, 0.4827, 0.8632, 0.3996, 0.8213, 0.4652, 0.8343, 0.4408, 0.8586, 0.4111, 0.8531, 0.3377, 0.7958, 0.3996, 0.8213, 0.3708, 0.8404, 0.3428, 0.8292, 0.2819, 0.7588, 0.3377, 0.7958, 0.3058, 0.8089, 0.2805, 0.7925, 0.2345, 0.7116, 0.2819, 0.7588, 0.2481, 0.7654, 0.2265, 0.7444, 0.1973, 0.6561, 0.2345, 0.7116, 0.2001, 0.7115, 0.183, 0.6867, 0.1716, 0.5945, 0.1973, 0.6561, 0.1635, 0.6493, 0.1516, 0.6217, 0.1585, 0.529, 0.1716, 0.5945, 0.1398, 0.5812, 0.1336, 0.5518, 0.1584, 0.4623, 0.1585, 0.529, 0.1299, 0.5098, 0.1296, 0.4797, 0.1714, 0.3968, 0.1584, 0.4623, 0.1342, 0.4379, 0.1397, 0.4083, 0.197, 0.3351, 0.1714, 0.3968, 0.1525, 0.3681, 0.1636, 0.3402, 0.2341, 0.2796, 0.197, 0.3351, 0.184, 0.3033, 0.2004, 0.2781, 0.2814, 0.2324, 0.2341, 0.2796, 0.2276, 0.2458, 0.2486, 0.2243, 0.337, 0.1953, 0.2814, 0.2324, 0.2816, 0.198, 0.3064, 0.1809, 0.3988, 0.1696, 0.337, 0.1953, 0.3439, 0.1615, 0.3716, 0.1496, 0.4645, 0.1565, 0.3988, 0.1696, 0.4121, 0.1378, 0.4416, 0.1315, 0.5315, 0.1564, 0.4645, 0.1565, 0.4837, 0.1279, 0.5139, 0.1274, 0.5972, 0.1693, 0.5315, 0.1564, 0.5559, 0.132, 0.5856, 0.1375, 0.6592, 0.1947, 0.5972, 0.1693, 0.626, 0.1501, 0.654, 0.1613, 0.7151, 0.2317, 0.6592, 0.1947, 0.6911, 0.1815, 0.7165, 0.1979, 0.7973, 0.2189, 0.7769, 0.1981, 0.782, 0.1495, 0.8443, 0.2113, 0.8458, 0.2824, 0.8298, 0.258, 0.8443, 0.2113, 0.8934, 0.2842, 0.8809, 0.3541, 0.87, 0.3271, 0.8934, 0.2842, 0.9272, 0.3652, 0.9013, 0.4314, 0.8958, 0.4027, 0.9272, 0.3652, 0.9445, 0.4513, 0.9061, 0.5111, 0.9064, 0.4819, 0.9445, 0.4513, 0.9445, 0.5391, 0.8951, 0.5902, 0.9012, 0.5616, 0.9445, 0.5391, 0.9273, 0.6252, 0.8689, 0.6655, 0.8804, 0.6388, 0.9273, 0.6252, 0.8936, 0.7062, 0.8284, 0.7343, 0.8449, 0.7103, 0.8936, 0.7062, 0.8447, 0.7789, 0.7753, 0.7938, 0.7962, 0.7735, 0.8447, 0.7789, 0.7825, 0.8407, 0.7116, 0.8418, 0.736, 0.8259, 0.7825, 0.8407, 0.7095, 0.8892, 0.6397, 0.8764, 0.6668, 0.8656, 0.7095, 0.8892, 0.6285, 0.9226, 0.5625, 0.8965, 0.5912, 0.8912, 0.6285, 0.9226, 0.5425, 0.9396, 0.4829, 0.9012, 0.512, 0.9015, 0.5425, 0.9396, 0.4549, 0.9396, 0.4039, 0.8904, 0.4324, 0.8963, 0.4549, 0.9396, 0.369, 0.9226, 0.3285, 0.8644, 0.3553, 0.8758, 0.369, 0.9226, 0.288, 0.8892, 0.2596, 0.8242, 0.2837, 0.8406, 0.288, 0.8892, 0.215, 0.8407, 0.1999, 0.7714, 0.2203, 0.7922, 0.215, 0.8407, 0.153, 0.7789, 0.1516, 0.708, 0.1675, 0.7324, 0.153, 0.7789, 0.1041, 0.7062, 0.1167, 0.6364, 0.1275, 0.6634, 0.1041, 0.7062, 0.07051, 0.6253, 0.09643, 0.5594, 0.1018, 0.588, 0.07051, 0.6253, 0.05335, 0.5395, 0.09165, 0.4799, 0.09134, 0.509, 0.05335, 0.5395, 0.0533, 0.452, 0.1025, 0.4011, 0.09652, 0.4295, 0.0533, 0.452, 0.07035, 0.3662, 0.1285, 0.3258, 0.1171, 0.3526, 0.07035, 0.3662, 0.1038, 0.2854, 0.1688, 0.2571, 0.1524, 0.2811, 0.1038, 0.2854, 0.1524, 0.2126, 0.2217, 0.1976, 0.2009, 0.2179, 0.1524, 0.2126, 0.2143, 0.1507, 0.2852, 0.1495, 0.2608, 0.1654, 0.2143, 0.1507, 0.2871, 0.102, 0.3568, 0.1146, 0.3298, 0.1255, 0.2871, 0.102, 0.368, 0.0684, 0.434, 0.09432, 0.4054, 0.09972, 0.368, 0.0684, 0.4539, 0.05114, 0.5136, 0.08942, 0.4845, 0.08916, 0.4539, 0.05114, 0.5416, 0.05092, 0.5928, 0.1001, 0.5642, 0.09418, 0.5416, 0.05092, 0.6276, 0.06775, 0.6683, 0.126, 0.6414, 0.1146, 0.6276, 0.06775, 0.7088, 0.101, 0.7374, 0.1661, 0.7133, 0.1497, 0.7088, 0.101, 0.782, 0.1495, 0.7165, 0.1979, 0.7374, 0.1661, 0.7769, 0.1981, 0.749, 0.225, 0.8298, 0.258, 0.7972, 0.2789, 0.7706, 0.246, 0.7973, 0.2189, 0.87, 0.3271, 0.8339, 0.3412, 0.8143, 0.3038, 0.8458, 0.2824, 0.8958, 0.4027, 0.8577, 0.4095, 0.8459, 0.369, 0.8809, 0.3541, 0.9064, 0.4819, 0.8677, 0.4811, 0.864, 0.439, 0.9013, 0.4314, 0.9012, 0.5616, 0.8634, 0.5532, 0.8681, 0.5113, 0.9061, 0.5111, 0.8804, 0.6388, 0.845, 0.6231, 0.8578, 0.5829, 0.8951, 0.5902, 0.8449, 0.7103, 0.8133, 0.688, 0.8338, 0.6511, 0.8689, 0.6655, 0.7962, 0.7735, 0.7695, 0.7454, 0.7968, 0.7132, 0.8284, 0.7343, 0.736, 0.8259, 0.7153, 0.7932, 0.7484, 0.7669, 0.7753, 0.7938, 0.6668, 0.8656, 0.6528, 0.8296, 0.6904, 0.8102, 0.7116, 0.8418, 0.5912, 0.8912, 0.5845, 0.8531, 0.6251, 0.8414, 0.6397, 0.8764, 0.512, 0.9015, 0.5129, 0.8629, 0.555, 0.8593, 0.5625, 0.8965, 0.4324, 0.8963, 0.4408, 0.8586, 0.4827, 0.8632, 0.4829, 0.9012, 0.3553, 0.8758, 0.3708, 0.8404, 0.4111, 0.8531, 0.4039, 0.8904, 0.2837, 0.8406, 0.3058, 0.8089, 0.3428, 0.8292, 0.3285, 0.8644, 0.2203, 0.7922, 0.2481, 0.7654, 0.2805, 0.7925, 0.2596, 0.8242, 0.1675, 0.7324, 0.2001, 0.7115, 0.2265, 0.7444, 0.1999, 0.7714, 0.1275, 0.6634, 0.1635, 0.6493, 0.183, 0.6867, 0.1516, 0.708, 0.1018, 0.588, 0.1398, 0.5812, 0.1516, 0.6217, 0.1167, 0.6364, 0.09134, 0.509, 0.1299, 0.5098, 0.1336, 0.5518, 0.09643, 0.5594, 0.09652, 0.4295, 0.1342, 0.4379, 0.1296, 0.4797, 0.09165, 0.4799, 0.1171, 0.3526, 0.1525, 0.3681, 0.1397, 0.4083, 0.1025, 0.4011, 0.1524, 0.2811, 0.184, 0.3033, 0.1636, 0.3402, 0.1285, 0.3258, 0.2009, 0.2179, 0.2276, 0.2458, 0.2004, 0.2781, 0.1688, 0.2571, 0.2608, 0.1654, 0.2816, 0.198, 0.2486, 0.2243, 0.2217, 0.1976, 0.3298, 0.1255, 0.3439, 0.1615, 0.3064, 0.1809, 0.2852, 0.1495, 0.4054, 0.09972, 0.4121, 0.1378, 0.3716, 0.1496, 0.3568, 0.1146, 0.4845, 0.08916, 0.4837, 0.1279, 0.4416, 0.1315, 0.434, 0.09432, 0.5642, 0.09418, 0.5559, 0.132, 0.5139, 0.1274, 0.5136, 0.08942, 0.6414, 0.1146, 0.626, 0.1501, 0.5856, 0.1375, 0.5928, 0.1001, 0.7133, 0.1497, 0.6911, 0.1815, 0.654, 0.1613, 0.6683, 0.126, 0.7769, 0.1981, 0.7973, 0.2189, 0.7706, 0.246, 0.749, 0.225])
me_cylinder_001.use_remesh_preserve_volume = False
me_cylinder_001.use_remesh_preserve_attributes = False
me_cylinder_001.use_mirror_vertex_groups = False
me_cylinder_001.update()

# ---- objects
ob_pool = bpy.data.objects.new('Pool', me_cylinder_001)
ob_lamp = bpy.data.objects.new('Lamp', light_lamp)

# ---- transforms, parenting, visibility, modifiers, constraints
ob_pool.location = (0.0, 0.0, 0.0)
ob_pool.lineart.crease_threshold = 0.0
ob_lamp.location = (4.076, 1.005, 5.904)
ob_lamp.rotation_euler = (0.6503, 0.05522, 1.866)
ob_lamp.lock_rotations_4d = False
ob_lamp.empty_display_type = 'ARROWS'
ob_lamp.color = (0.0, 0.0, 0.0, 0.0)
ob_lamp.lineart.crease_threshold = 0.0

# ---- collection membership
col_collection_1.objects.link(ob_pool)
col_collection_1.objects.link(ob_lamp)

# ---- scene / render settings (as saved in the file)
scene.frame_start = 1; scene.frame_end = 250; scene.frame_set(1)
scene.render.engine = 'BLENDER_EEVEE_NEXT'
scene.render.resolution_percentage = 50
scene.render.dither_intensity = 0.0
scene.cycles.use_denoising = False
scene.cycles.samples = 128
scene.cycles.sampling_pattern = 'TABULATED_SOBOL'
scene.cycles.use_adaptive_sampling = False
scene.cycles.use_light_tree = False
scene.cycles.blur_glossy = 0.0
scene.cycles.sample_clamp_indirect = 0.0
scene.view_settings.view_transform = 'Standard'
bpy.context.view_layer.update()

# ---- added for rendering (the .blend has no active camera): camera
cam_auto = bpy.data.cameras.new('AutoCamera')
cam_auto.lens = 50.0
cam_auto.sensor_width = 36.0
cam_auto.clip_end = 1000.0
ob_auto_camera = bpy.data.objects.new('AutoCamera', cam_auto)
scene.collection.objects.link(ob_auto_camera)
ob_auto_camera.location = (2.82155, -3.38586, 2.82732)
ob_auto_camera.rotation_euler = (1.09748, -7.21219e-08, 0.694738)
scene.camera = ob_auto_camera
bpy.context.view_layer.update()
